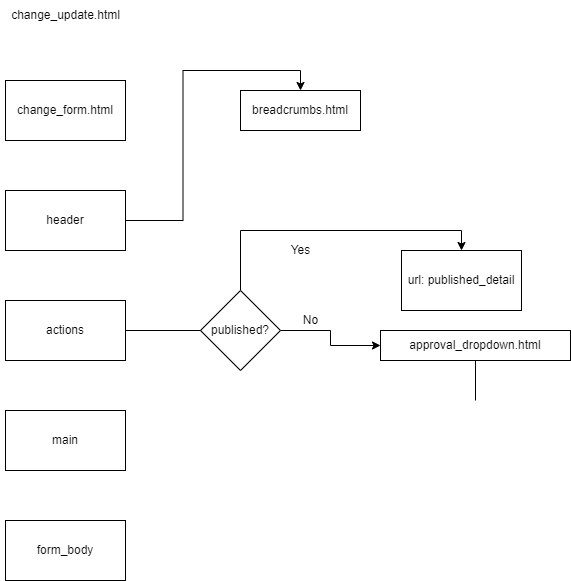

The diagram above was exported from draw.io. Its source (the exported page's mxGraphModel, read from the mxfile embedded in the PNG):
<mxGraphModel dx="1114" dy="916" grid="1" gridSize="10" guides="1" tooltips="1" connect="1" arrows="1" fold="1" page="1" pageScale="1" pageWidth="4681" pageHeight="3300" math="0" shadow="0">
  <root>
    <mxCell id="0" />
    <mxCell id="1" parent="0" />
    <mxCell id="K5UDRi0x67uJkAYLCfCc-1" value="change_form.html" style="rounded=0;whiteSpace=wrap;html=1;labelBackgroundColor=#ffffff;labelBorderColor=none;fontColor=#080808;" parent="1" vertex="1">
      <mxGeometry x="955" y="120" width="120" height="60" as="geometry" />
    </mxCell>
    <mxCell id="K5UDRi0x67uJkAYLCfCc-2" value="change_update.html" style="text;html=1;align=center;verticalAlign=middle;resizable=0;points=[];autosize=1;strokeColor=none;fillColor=none;fontColor=#080808;" parent="1" vertex="1">
      <mxGeometry x="950" y="40" width="130" height="30" as="geometry" />
    </mxCell>
    <mxCell id="K5UDRi0x67uJkAYLCfCc-3" style="edgeStyle=orthogonalEdgeStyle;rounded=0;orthogonalLoop=1;jettySize=auto;html=1;exitX=1;exitY=0.5;exitDx=0;exitDy=0;entryX=0.5;entryY=0;entryDx=0;entryDy=0;fontColor=#080808;" parent="1" source="K5UDRi0x67uJkAYLCfCc-4" target="K5UDRi0x67uJkAYLCfCc-8" edge="1">
      <mxGeometry relative="1" as="geometry" />
    </mxCell>
    <mxCell id="K5UDRi0x67uJkAYLCfCc-4" value="header" style="rounded=0;whiteSpace=wrap;html=1;labelBackgroundColor=#ffffff;labelBorderColor=none;fontColor=#080808;" parent="1" vertex="1">
      <mxGeometry x="955" y="230" width="120" height="60" as="geometry" />
    </mxCell>
    <mxCell id="K5UDRi0x67uJkAYLCfCc-5" value="actions" style="rounded=0;whiteSpace=wrap;html=1;labelBackgroundColor=#ffffff;labelBorderColor=none;fontColor=#080808;" parent="1" vertex="1">
      <mxGeometry x="955" y="340" width="120" height="60" as="geometry" />
    </mxCell>
    <mxCell id="K5UDRi0x67uJkAYLCfCc-6" value="main" style="rounded=0;whiteSpace=wrap;html=1;labelBackgroundColor=#ffffff;labelBorderColor=none;fontColor=#080808;" parent="1" vertex="1">
      <mxGeometry x="955" y="450" width="120" height="60" as="geometry" />
    </mxCell>
    <mxCell id="K5UDRi0x67uJkAYLCfCc-7" value="form_body" style="rounded=0;whiteSpace=wrap;html=1;labelBackgroundColor=#ffffff;labelBorderColor=none;fontColor=#080808;" parent="1" vertex="1">
      <mxGeometry x="955" y="560" width="120" height="60" as="geometry" />
    </mxCell>
    <mxCell id="K5UDRi0x67uJkAYLCfCc-8" value="breadcrumbs.html" style="rounded=0;whiteSpace=wrap;html=1;labelBackgroundColor=#ffffff;labelBorderColor=none;fontColor=#080808;" parent="1" vertex="1">
      <mxGeometry x="1190" y="130" width="120" height="40" as="geometry" />
    </mxCell>
    <mxCell id="K5UDRi0x67uJkAYLCfCc-9" style="edgeStyle=orthogonalEdgeStyle;rounded=0;orthogonalLoop=1;jettySize=auto;html=1;exitX=1;exitY=0.5;exitDx=0;exitDy=0;fontColor=#080808;entryX=0;entryY=0.5;entryDx=0;entryDy=0;" parent="1" source="K5UDRi0x67uJkAYLCfCc-11" target="K5UDRi0x67uJkAYLCfCc-16" edge="1">
      <mxGeometry relative="1" as="geometry">
        <mxPoint x="1330" y="370" as="targetPoint" />
      </mxGeometry>
    </mxCell>
    <mxCell id="K5UDRi0x67uJkAYLCfCc-10" style="edgeStyle=orthogonalEdgeStyle;rounded=0;orthogonalLoop=1;jettySize=auto;html=1;exitX=0.5;exitY=0;exitDx=0;exitDy=0;fontColor=#080808;entryX=0.5;entryY=0;entryDx=0;entryDy=0;" parent="1" source="K5UDRi0x67uJkAYLCfCc-11" target="K5UDRi0x67uJkAYLCfCc-15" edge="1">
      <mxGeometry relative="1" as="geometry">
        <mxPoint x="1350" y="330" as="targetPoint" />
      </mxGeometry>
    </mxCell>
    <mxCell id="K5UDRi0x67uJkAYLCfCc-11" value="published?" style="rhombus;whiteSpace=wrap;html=1;labelBackgroundColor=#ffffff;labelBorderColor=none;fontColor=#080808;" parent="1" vertex="1">
      <mxGeometry x="1150" y="330" width="80" height="80" as="geometry" />
    </mxCell>
    <mxCell id="K5UDRi0x67uJkAYLCfCc-12" value="Yes" style="text;html=1;align=center;verticalAlign=middle;resizable=0;points=[];autosize=1;strokeColor=none;fillColor=none;fontColor=#080808;" parent="1" vertex="1">
      <mxGeometry x="1230" y="275" width="40" height="30" as="geometry" />
    </mxCell>
    <mxCell id="K5UDRi0x67uJkAYLCfCc-13" value="No" style="text;html=1;align=center;verticalAlign=middle;resizable=0;points=[];autosize=1;strokeColor=none;fillColor=none;fontColor=#080808;" parent="1" vertex="1">
      <mxGeometry x="1240" y="345" width="40" height="30" as="geometry" />
    </mxCell>
    <mxCell id="K5UDRi0x67uJkAYLCfCc-14" value="" style="endArrow=none;html=1;rounded=0;fontColor=#080808;exitX=1;exitY=0.5;exitDx=0;exitDy=0;entryX=0;entryY=0.5;entryDx=0;entryDy=0;" parent="1" source="K5UDRi0x67uJkAYLCfCc-5" target="K5UDRi0x67uJkAYLCfCc-11" edge="1">
      <mxGeometry width="50" height="50" relative="1" as="geometry">
        <mxPoint x="1050" y="360" as="sourcePoint" />
        <mxPoint x="1100" y="310" as="targetPoint" />
      </mxGeometry>
    </mxCell>
    <mxCell id="K5UDRi0x67uJkAYLCfCc-15" value="url: published_detail" style="rounded=0;whiteSpace=wrap;html=1;labelBackgroundColor=#ffffff;labelBorderColor=none;fontColor=#080808;" parent="1" vertex="1">
      <mxGeometry x="1351" y="290" width="120" height="60" as="geometry" />
    </mxCell>
    <mxCell id="K5UDRi0x67uJkAYLCfCc-16" value="approval_dropdown.html" style="rounded=0;whiteSpace=wrap;html=1;labelBackgroundColor=#ffffff;labelBorderColor=none;fontColor=#080808;" parent="1" vertex="1">
      <mxGeometry x="1330" y="370" width="190" height="30" as="geometry" />
    </mxCell>
    <mxCell id="K5UDRi0x67uJkAYLCfCc-17" value="" style="endArrow=none;html=1;rounded=0;fontColor=#080808;entryX=0.5;entryY=1;entryDx=0;entryDy=0;" parent="1" target="K5UDRi0x67uJkAYLCfCc-16" edge="1">
      <mxGeometry width="50" height="50" relative="1" as="geometry">
        <mxPoint x="1425" y="440" as="sourcePoint" />
        <mxPoint x="1100" y="310" as="targetPoint" />
      </mxGeometry>
    </mxCell>
  </root>
</mxGraphModel>